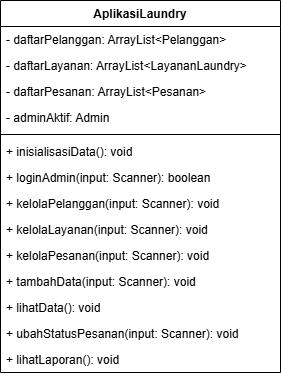

The diagram above was exported from draw.io. Its source (the exported page's mxGraphModel, read from the mxfile embedded in the PNG):
<mxGraphModel dx="874" dy="529" grid="1" gridSize="10" guides="1" tooltips="1" connect="1" arrows="1" fold="1" page="1" pageScale="1" pageWidth="850" pageHeight="1100" math="0" shadow="0">
  <root>
    <mxCell id="0" />
    <mxCell id="1" parent="0" />
    <mxCell id="ZUBRAiSJuv1xC0acqpAI-1" value="AplikasiLaundry" style="swimlane;fontStyle=1;align=center;verticalAlign=top;childLayout=stackLayout;horizontal=1;startSize=26;horizontalStack=0;resizeParent=1;resizeParentMax=0;resizeLast=0;collapsible=1;marginBottom=0;whiteSpace=wrap;html=1;" vertex="1" parent="1">
      <mxGeometry x="160" y="530" width="280" height="372" as="geometry" />
    </mxCell>
    <mxCell id="ZUBRAiSJuv1xC0acqpAI-2" value="- daftarPelanggan: ArrayList&amp;lt;Pelanggan&amp;gt;" style="text;strokeColor=none;fillColor=none;align=left;verticalAlign=top;spacingLeft=4;spacingRight=4;overflow=hidden;rotatable=0;points=[[0,0.5],[1,0.5]];portConstraint=eastwest;whiteSpace=wrap;html=1;" vertex="1" parent="ZUBRAiSJuv1xC0acqpAI-1">
      <mxGeometry y="26" width="280" height="26" as="geometry" />
    </mxCell>
    <mxCell id="ZUBRAiSJuv1xC0acqpAI-3" value="- daftarLayanan: ArrayList&amp;lt;LayananLaundry&amp;gt;" style="text;strokeColor=none;fillColor=none;align=left;verticalAlign=top;spacingLeft=4;spacingRight=4;overflow=hidden;rotatable=0;points=[[0,0.5],[1,0.5]];portConstraint=eastwest;whiteSpace=wrap;html=1;" vertex="1" parent="ZUBRAiSJuv1xC0acqpAI-1">
      <mxGeometry y="52" width="280" height="26" as="geometry" />
    </mxCell>
    <mxCell id="ZUBRAiSJuv1xC0acqpAI-4" value="- daftarPesanan: ArrayList&amp;lt;Pesanan&amp;gt;" style="text;strokeColor=none;fillColor=none;align=left;verticalAlign=top;spacingLeft=4;spacingRight=4;overflow=hidden;rotatable=0;points=[[0,0.5],[1,0.5]];portConstraint=eastwest;whiteSpace=wrap;html=1;" vertex="1" parent="ZUBRAiSJuv1xC0acqpAI-1">
      <mxGeometry y="78" width="280" height="26" as="geometry" />
    </mxCell>
    <mxCell id="ZUBRAiSJuv1xC0acqpAI-5" value="- adminAktif: Admin" style="text;strokeColor=none;fillColor=none;align=left;verticalAlign=top;spacingLeft=4;spacingRight=4;overflow=hidden;rotatable=0;points=[[0,0.5],[1,0.5]];portConstraint=eastwest;whiteSpace=wrap;html=1;" vertex="1" parent="ZUBRAiSJuv1xC0acqpAI-1">
      <mxGeometry y="104" width="280" height="26" as="geometry" />
    </mxCell>
    <mxCell id="ZUBRAiSJuv1xC0acqpAI-6" value="" style="line;strokeWidth=1;fillColor=none;align=left;verticalAlign=middle;spacingTop=-1;spacingLeft=3;spacingRight=3;rotatable=0;labelPosition=right;points=[];portConstraint=eastwest;strokeColor=inherit;" vertex="1" parent="ZUBRAiSJuv1xC0acqpAI-1">
      <mxGeometry y="130" width="280" height="8" as="geometry" />
    </mxCell>
    <mxCell id="ZUBRAiSJuv1xC0acqpAI-7" value="+ inisialisasiData(): void" style="text;strokeColor=none;fillColor=none;align=left;verticalAlign=top;spacingLeft=4;spacingRight=4;overflow=hidden;rotatable=0;points=[[0,0.5],[1,0.5]];portConstraint=eastwest;whiteSpace=wrap;html=1;" vertex="1" parent="ZUBRAiSJuv1xC0acqpAI-1">
      <mxGeometry y="138" width="280" height="26" as="geometry" />
    </mxCell>
    <mxCell id="ZUBRAiSJuv1xC0acqpAI-8" value="+ loginAdmin(input: Scanner): boolean" style="text;strokeColor=none;fillColor=none;align=left;verticalAlign=top;spacingLeft=4;spacingRight=4;overflow=hidden;rotatable=0;points=[[0,0.5],[1,0.5]];portConstraint=eastwest;whiteSpace=wrap;html=1;" vertex="1" parent="ZUBRAiSJuv1xC0acqpAI-1">
      <mxGeometry y="164" width="280" height="26" as="geometry" />
    </mxCell>
    <mxCell id="ZUBRAiSJuv1xC0acqpAI-9" value="+ kelolaPelanggan(input: Scanner): void" style="text;strokeColor=none;fillColor=none;align=left;verticalAlign=top;spacingLeft=4;spacingRight=4;overflow=hidden;rotatable=0;points=[[0,0.5],[1,0.5]];portConstraint=eastwest;whiteSpace=wrap;html=1;" vertex="1" parent="ZUBRAiSJuv1xC0acqpAI-1">
      <mxGeometry y="190" width="280" height="26" as="geometry" />
    </mxCell>
    <mxCell id="ZUBRAiSJuv1xC0acqpAI-10" value="+ kelolaLayanan(input: Scanner): void" style="text;strokeColor=none;fillColor=none;align=left;verticalAlign=top;spacingLeft=4;spacingRight=4;overflow=hidden;rotatable=0;points=[[0,0.5],[1,0.5]];portConstraint=eastwest;whiteSpace=wrap;html=1;" vertex="1" parent="ZUBRAiSJuv1xC0acqpAI-1">
      <mxGeometry y="216" width="280" height="26" as="geometry" />
    </mxCell>
    <mxCell id="ZUBRAiSJuv1xC0acqpAI-11" value="+ kelolaPesanan(input: Scanner): void" style="text;strokeColor=none;fillColor=none;align=left;verticalAlign=top;spacingLeft=4;spacingRight=4;overflow=hidden;rotatable=0;points=[[0,0.5],[1,0.5]];portConstraint=eastwest;whiteSpace=wrap;html=1;" vertex="1" parent="ZUBRAiSJuv1xC0acqpAI-1">
      <mxGeometry y="242" width="280" height="26" as="geometry" />
    </mxCell>
    <mxCell id="ZUBRAiSJuv1xC0acqpAI-12" value="+ tambahData(input: Scanner): void" style="text;strokeColor=none;fillColor=none;align=left;verticalAlign=top;spacingLeft=4;spacingRight=4;overflow=hidden;rotatable=0;points=[[0,0.5],[1,0.5]];portConstraint=eastwest;whiteSpace=wrap;html=1;" vertex="1" parent="ZUBRAiSJuv1xC0acqpAI-1">
      <mxGeometry y="268" width="280" height="26" as="geometry" />
    </mxCell>
    <mxCell id="ZUBRAiSJuv1xC0acqpAI-13" value="+ lihatData(): void" style="text;strokeColor=none;fillColor=none;align=left;verticalAlign=top;spacingLeft=4;spacingRight=4;overflow=hidden;rotatable=0;points=[[0,0.5],[1,0.5]];portConstraint=eastwest;whiteSpace=wrap;html=1;" vertex="1" parent="ZUBRAiSJuv1xC0acqpAI-1">
      <mxGeometry y="294" width="280" height="26" as="geometry" />
    </mxCell>
    <mxCell id="ZUBRAiSJuv1xC0acqpAI-14" value="+ ubahStatusPesanan(input: Scanner): void" style="text;strokeColor=none;fillColor=none;align=left;verticalAlign=top;spacingLeft=4;spacingRight=4;overflow=hidden;rotatable=0;points=[[0,0.5],[1,0.5]];portConstraint=eastwest;whiteSpace=wrap;html=1;" vertex="1" parent="ZUBRAiSJuv1xC0acqpAI-1">
      <mxGeometry y="320" width="280" height="26" as="geometry" />
    </mxCell>
    <mxCell id="ZUBRAiSJuv1xC0acqpAI-15" value="+ lihatLaporan(): void" style="text;strokeColor=none;fillColor=none;align=left;verticalAlign=top;spacingLeft=4;spacingRight=4;overflow=hidden;rotatable=0;points=[[0,0.5],[1,0.5]];portConstraint=eastwest;whiteSpace=wrap;html=1;" vertex="1" parent="ZUBRAiSJuv1xC0acqpAI-1">
      <mxGeometry y="346" width="280" height="26" as="geometry" />
    </mxCell>
  </root>
</mxGraphModel>